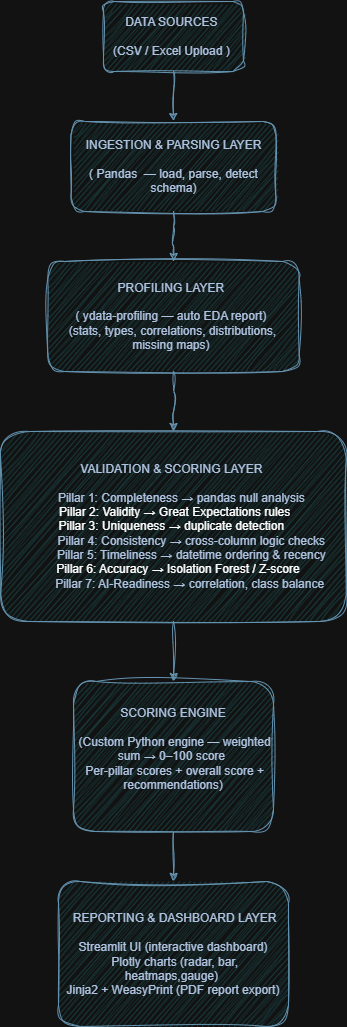

The diagram above was exported from draw.io. Its source (the exported page's mxGraphModel, read from the mxfile embedded in the PNG):
<mxGraphModel dx="1030" dy="562" grid="1" gridSize="10" guides="1" tooltips="1" connect="1" arrows="1" fold="1" page="1" pageScale="1" pageWidth="827" pageHeight="1169" math="0" shadow="0">
  <root>
    <mxCell id="0" />
    <mxCell id="1" parent="0" />
    <mxCell id="YYG99JKQQsc78oFa_yl7-4" edge="1" parent="1" source="YYG99JKQQsc78oFa_yl7-2" style="edgeStyle=orthogonalEdgeStyle;rounded=1;orthogonalLoop=1;jettySize=auto;html=1;sketch=1;curveFitting=1;jiggle=2;labelBackgroundColor=none;strokeColor=#457B9D;fontColor=default;" target="YYG99JKQQsc78oFa_yl7-3" value="">
      <mxGeometry relative="1" as="geometry" />
    </mxCell>
    <mxCell id="YYG99JKQQsc78oFa_yl7-2" parent="1" style="rounded=1;whiteSpace=wrap;html=1;sketch=1;curveFitting=1;jiggle=2;labelBackgroundColor=none;fillColor=#A8DADC;strokeColor=#457B9D;fontColor=#1D3557;" value="&lt;br&gt;&lt;span&gt;DATA SOURCES&lt;/span&gt;&lt;span style=&quot;background-color: transparent; color: light-dark(rgb(0, 0, 0), rgb(255, 255, 255));&quot;&gt;&amp;nbsp;&lt;/span&gt;&lt;div&gt;&lt;br&gt;&lt;div&gt;&lt;span&gt;(CSV / Excel Upload )&amp;nbsp;&lt;/span&gt;&lt;br&gt;&lt;br&gt;&lt;/div&gt;&lt;/div&gt;" vertex="1">
      <mxGeometry height="70" width="140" x="370" y="170" as="geometry" />
    </mxCell>
    <mxCell id="YYG99JKQQsc78oFa_yl7-6" edge="1" parent="1" source="YYG99JKQQsc78oFa_yl7-3" style="edgeStyle=orthogonalEdgeStyle;rounded=1;orthogonalLoop=1;jettySize=auto;html=1;sketch=1;curveFitting=1;jiggle=2;labelBackgroundColor=none;strokeColor=#457B9D;fontColor=default;" target="YYG99JKQQsc78oFa_yl7-5" value="">
      <mxGeometry relative="1" as="geometry" />
    </mxCell>
    <mxCell id="YYG99JKQQsc78oFa_yl7-3" parent="1" style="whiteSpace=wrap;html=1;rounded=1;sketch=1;curveFitting=1;jiggle=2;labelBackgroundColor=none;fillColor=#A8DADC;strokeColor=#457B9D;fontColor=#1D3557;" value="&lt;br&gt;&lt;span&gt; INGESTION &amp;amp; PARSING LAYER&lt;/span&gt;&lt;div&gt;&lt;br&gt;&lt;div&gt;&lt;span&gt;( Pandas&amp;nbsp; — load, parse, detect schema)&lt;/span&gt;&lt;br&gt;&lt;br&gt;&lt;/div&gt;&lt;/div&gt;" vertex="1">
      <mxGeometry height="90" width="205" x="337.5" y="290" as="geometry" />
    </mxCell>
    <mxCell id="YYG99JKQQsc78oFa_yl7-8" edge="1" parent="1" source="YYG99JKQQsc78oFa_yl7-5" style="edgeStyle=orthogonalEdgeStyle;rounded=1;orthogonalLoop=1;jettySize=auto;html=1;sketch=1;curveFitting=1;jiggle=2;labelBackgroundColor=none;strokeColor=#457B9D;fontColor=default;" target="YYG99JKQQsc78oFa_yl7-7" value="">
      <mxGeometry relative="1" as="geometry" />
    </mxCell>
    <mxCell id="YYG99JKQQsc78oFa_yl7-5" parent="1" style="whiteSpace=wrap;html=1;rounded=1;sketch=1;curveFitting=1;jiggle=2;labelBackgroundColor=none;fillColor=#A8DADC;strokeColor=#457B9D;fontColor=#1D3557;" value="PROFILING LAYER&amp;nbsp;&lt;div&gt;&lt;br&gt;&lt;div&gt;( ydata-profiling — auto EDA report)&amp;nbsp;&lt;/div&gt;&lt;div&gt;(stats, types,&amp;nbsp;correlations, distributions, missing maps)&amp;nbsp;&lt;/div&gt;&lt;/div&gt;" vertex="1">
      <mxGeometry height="110" width="251.25" x="314.37" y="430" as="geometry" />
    </mxCell>
    <mxCell id="YYG99JKQQsc78oFa_yl7-10" edge="1" parent="1" source="YYG99JKQQsc78oFa_yl7-7" style="edgeStyle=orthogonalEdgeStyle;rounded=1;orthogonalLoop=1;jettySize=auto;html=1;sketch=1;curveFitting=1;jiggle=2;labelBackgroundColor=none;strokeColor=#457B9D;fontColor=default;" target="YYG99JKQQsc78oFa_yl7-9" value="">
      <mxGeometry relative="1" as="geometry" />
    </mxCell>
    <mxCell id="YYG99JKQQsc78oFa_yl7-7" parent="1" style="whiteSpace=wrap;html=1;rounded=1;sketch=1;curveFitting=1;jiggle=2;labelBackgroundColor=none;fillColor=#A8DADC;strokeColor=#457B9D;fontColor=#1D3557;" value="VALIDATION &amp;amp; SCORING LAYER&amp;nbsp;&lt;div&gt;&lt;br&gt;&amp;nbsp; &amp;nbsp; &amp;nbsp;Pillar 1: Completeness  → pandas null analysis&lt;/div&gt;&lt;div&gt;&lt;span style=&quot;background-color: transparent; color: light-dark(rgb(0, 0, 0), rgb(255, 255, 255));&quot;&gt;&amp;nbsp;Pillar 2: Validity      → Great Expectations rules&lt;/span&gt;&lt;/div&gt;&lt;div&gt;&lt;span style=&quot;background-color: transparent; color: light-dark(rgb(0, 0, 0), rgb(255, 255, 255));&quot;&gt;Pillar 3: Uniqueness    → duplicate detection&amp;nbsp;&lt;/span&gt;&lt;/div&gt;&lt;div&gt;&amp;nbsp; &amp;nbsp; &amp;nbsp; &amp;nbsp; &amp;nbsp; &amp;nbsp; Pillar 4: Consistency   → cross-column logic checks&amp;nbsp;&lt;br&gt;&amp;nbsp; &amp;nbsp; &amp;nbsp; &amp;nbsp; &amp;nbsp; &amp;nbsp; Pillar 5: Timeliness    → datetime ordering &amp;amp; recency&amp;nbsp;&lt;/div&gt;&lt;div&gt;&lt;span style=&quot;background-color: transparent; color: light-dark(rgb(0, 0, 0), rgb(255, 255, 255));&quot;&gt;&amp;nbsp; &amp;nbsp; Pillar 6: Accuracy      → Isolation Forest / Z-score&amp;nbsp;&lt;/span&gt;&lt;/div&gt;&lt;div&gt;&amp;nbsp; &amp;nbsp; &amp;nbsp; &amp;nbsp; &amp;nbsp; &amp;nbsp;Pillar 7: AI-Readiness  → correlation, class balance&amp;nbsp;&lt;/div&gt;" vertex="1">
      <mxGeometry height="190" width="345.62" x="267.19" y="600" as="geometry" />
    </mxCell>
    <mxCell id="YYG99JKQQsc78oFa_yl7-12" edge="1" parent="1" source="YYG99JKQQsc78oFa_yl7-9" style="edgeStyle=orthogonalEdgeStyle;rounded=1;orthogonalLoop=1;jettySize=auto;html=1;sketch=1;curveFitting=1;jiggle=2;labelBackgroundColor=none;strokeColor=#457B9D;fontColor=default;" target="YYG99JKQQsc78oFa_yl7-11" value="">
      <mxGeometry relative="1" as="geometry" />
    </mxCell>
    <mxCell id="YYG99JKQQsc78oFa_yl7-9" parent="1" style="whiteSpace=wrap;html=1;rounded=1;sketch=1;curveFitting=1;jiggle=2;labelBackgroundColor=none;fillColor=#A8DADC;strokeColor=#457B9D;fontColor=#1D3557;" value="&amp;nbsp;SCORING ENGINE&amp;nbsp;&lt;div&gt;&lt;br&gt;&amp;nbsp;(Custom Python engine — weighted sum → 0–100 score&amp;nbsp;&lt;br&gt;&amp;nbsp;Per-pillar scores + overall score + recommendations)&lt;div&gt;&lt;br&gt;&lt;/div&gt;&lt;/div&gt;" vertex="1">
      <mxGeometry height="150" width="199.99" x="340" y="850" as="geometry" />
    </mxCell>
    <mxCell id="YYG99JKQQsc78oFa_yl7-11" parent="1" style="whiteSpace=wrap;html=1;rounded=1;sketch=1;curveFitting=1;jiggle=2;labelBackgroundColor=none;fillColor=#A8DADC;strokeColor=#457B9D;fontColor=#1D3557;" value="&amp;nbsp; REPORTING &amp;amp; DASHBOARD LAYER&amp;nbsp;&lt;div&gt;&lt;br&gt;&amp;nbsp;Streamlit UI (interactive dashboard)&amp;nbsp;&lt;/div&gt;&lt;div&gt;&amp;nbsp;Plotly charts (radar, bar, heatmaps,gauge)&amp;nbsp;&lt;br&gt;&amp;nbsp;Jinja2 + WeasyPrint (PDF report export)&amp;nbsp;&lt;/div&gt;" vertex="1">
      <mxGeometry height="145" width="230.01" x="324.99" y="1050" as="geometry" />
    </mxCell>
  </root>
</mxGraphModel>